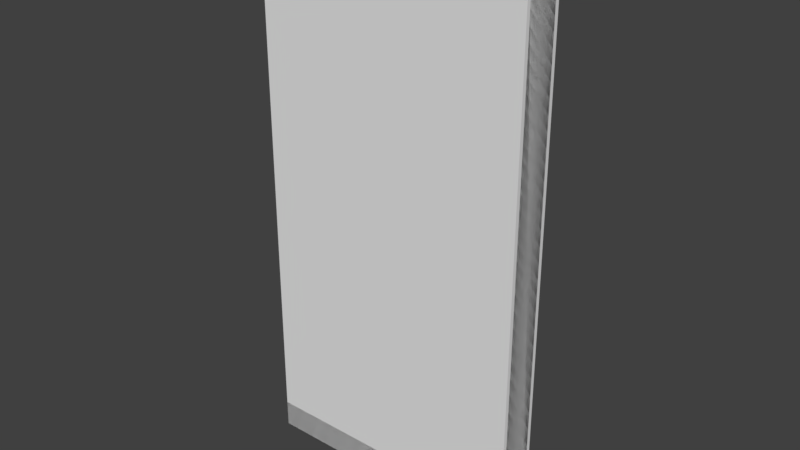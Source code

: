 # Source: zom_dah_wall_2m.blend  (saved by Blender 2.79.0; exported with 4.5.12 LTS)
import bpy
from mathutils import Matrix  # noqa: F401  (used for matrix-valued properties, if any)

bpy.ops.wm.read_factory_settings(use_empty=True)
scene = bpy.context.scene
scene.name = 'Scene'

# ---- collections
col_collection_1 = bpy.data.collections.new('Collection 1'); scene.collection.children.link(col_collection_1)

# ---- materials (node trees are filled in below, after node groups)
mat_mtl_floor_trim = bpy.data.materials.new('mtl_floor_trim')
mat_mtl_floor_trim.alpha_threshold = 0.0
mat_mtl_floor_trim.use_transparent_shadow = False
mat_mtl_floor_trim.roughness = 0.5
mat_mtl_wall_01 = bpy.data.materials.new('mtl_wall_01')
mat_mtl_wall_01.alpha_threshold = 0.0
mat_mtl_wall_01.use_transparent_shadow = False
mat_mtl_wall_01.roughness = 0.5

# ---- material node trees

# ---- world
world_world = bpy.data.worlds.new('World'); scene.world = world_world
world_world.color = (0.05088, 0.05088, 0.05088)
world_world.use_sun_shadow = False
world_world.sun_shadow_jitter_overblur = 0.0
world_world.cycles.sampling_method = 'MANUAL'

# ---- meshes
me_g_trim = bpy.data.meshes.new('g_trim')
me_g_trim.from_pydata([(-2.0, -0.25, 0.2), (-2.0, -0.28, 0.2), (-2.0, -0.28, 0.0), (-2.0, -0.28, 0.2), (-2.0, 1.376e-07, 0.2), (-2.0, 0.03, 0.2), (-2.0, 0.03, 0.0), (0.0, 0.03, 0.2), (0.0, 0.03, 0.0), (0.0, 0.03, 0.2), (0.0, -1.644e-07, 0.2), (0.0, -0.28, 0.2), (0.0, -0.28, 0.0), (0.0, -0.28, 0.2), (0.0, -0.25, 0.2), (-2.0, 0.03, 0.2)], [], [(2, 12, 11, 3), (15, 7, 8, 6), (1, 13, 14, 0), (4, 10, 9, 5)])
_uv = me_g_trim.uv_layers.new(name='UVMap')
_uv.uv.foreach_set('vector', [0.5, 0.5, 1.5, 0.5, 1.5, 0.6, 0.5, 0.6, 0.5, 0.6, 1.5, 0.6, 1.5, 0.5, 0.5, 0.5, 0.5, 0.36, 1.5, 0.36, 1.5, 0.375, 0.5, 0.375, 0.5, 0.5, 1.5, 0.5, 1.5, 0.515, 0.5, 0.515])
me_g_trim.materials.append(mat_mtl_floor_trim)
me_g_trim.use_remesh_preserve_volume = False
me_g_trim.use_remesh_preserve_attributes = False
me_g_trim.use_mirror_vertex_groups = False
me_g_trim.update()
me_c_box_001 = bpy.data.meshes.new('c_box_001')
me_c_box_001.from_pydata([(-2.0, -0.25, 0.0), (-2.0, -0.25, 4.0), (-2.0, -3.02e-07, 0.0), (-2.0, -3.02e-07, 4.0), (0.0, -0.25, 0.0), (0.0, -0.25, 4.0), (0.0, -6.04e-07, 0.0), (0.0, -6.04e-07, 4.0)], [], [(0, 1, 3, 2), (2, 3, 7, 6), (6, 7, 5, 4), (4, 5, 1, 0), (2, 6, 4, 0), (7, 3, 1, 5)])
me_c_box_001.use_remesh_preserve_volume = False
me_c_box_001.use_remesh_preserve_attributes = False
me_c_box_001.use_mirror_vertex_groups = False
me_c_box_001.update()
me_co_culling = bpy.data.meshes.new('co_culling')
me_co_culling.from_pydata([(-2.0, -0.28, 1.49e-08), (-2.0, -0.28, 4.0), (-2.0, 0.03, 1.49e-08), (-2.0, 0.03, 4.0), (4.768e-07, -0.28, 1.49e-08), (4.768e-07, -0.28, 4.0), (4.768e-07, 0.03, 1.49e-08), (4.768e-07, 0.03, 4.0)], [], [(0, 2, 3, 1), (2, 6, 7, 3), (6, 4, 5, 7), (4, 0, 1, 5), (2, 0, 4, 6), (7, 5, 1, 3)])
me_co_culling.use_remesh_preserve_volume = False
me_co_culling.use_remesh_preserve_attributes = False
me_co_culling.use_mirror_vertex_groups = False
me_co_culling.update()
me_g_wall = bpy.data.meshes.new('g_wall')
me_g_wall.from_pydata([(0.0, -0.25, 0.2), (-2.0, -0.25, 4.0), (0.0, -0.25, 4.0), (-2.0, -0.25, 0.2), (-2.0, 1.376e-07, 4.0), (-7.153e-07, -2.24e-07, 4.0), (-7.153e-07, -2.24e-07, 0.2), (-2.0, 1.376e-07, 0.2)], [], [(3, 0, 2, 1), (6, 7, 4, 5)])
_uv = me_g_wall.uv_layers.new(name='UVMap')
_uv.uv.foreach_set('vector', [0.5, 0.6, 1.5, 0.6, 1.5, 2.5, 0.5, 2.5, 0.5, 0.6, -0.5, 0.6, -0.5, 2.5, 0.5, 2.5])
me_g_wall.materials.append(mat_mtl_wall_01)
me_g_wall.use_remesh_preserve_volume = False
me_g_wall.use_remesh_preserve_attributes = False
me_g_wall.use_mirror_vertex_groups = False
me_g_wall.update()

# ---- objects
ob_g_trim = bpy.data.objects.new('g_trim', me_g_trim)
ob_c_box_001 = bpy.data.objects.new('c_box_001', me_c_box_001)
ob_co_culling = bpy.data.objects.new('co_culling', me_co_culling)
ob_g_wall = bpy.data.objects.new('g_wall', me_g_wall)

# ---- transforms, parenting, visibility, modifiers, constraints
ob_g_trim.location = (0.0, 0.0, 0.0)
ob_g_trim.rotation_euler = (0.0, -0.0, 3.142)
ob_g_trim.lineart.crease_threshold = 0.0
ob_c_box_001.location = (0.0, 0.0, 0.0)
ob_c_box_001.rotation_euler = (0.0, -0.0, 3.142)
ob_c_box_001.lineart.crease_threshold = 0.0
ob_co_culling.location = (0.0, 0.0, 0.0)
ob_co_culling.rotation_euler = (0.0, -0.0, 3.142)
ob_co_culling.lineart.crease_threshold = 0.0
ob_g_wall.location = (0.0, 0.0, 0.0)
ob_g_wall.rotation_euler = (0.0, -0.0, 3.142)
ob_g_wall.lineart.crease_threshold = 0.0

# ---- collection membership
col_collection_1.objects.link(ob_g_trim)
col_collection_1.objects.link(ob_c_box_001)
col_collection_1.objects.link(ob_co_culling)
col_collection_1.objects.link(ob_g_wall)

# ---- scene / render settings (as saved in the file)
scene.frame_start = 1; scene.frame_end = 250; scene.frame_set(1)
scene.render.engine = 'BLENDER_EEVEE_NEXT'
scene.render.resolution_percentage = 50
scene.render.dither_intensity = 0.0
scene.cycles.use_denoising = False
scene.cycles.samples = 128
scene.cycles.sampling_pattern = 'TABULATED_SOBOL'
scene.cycles.use_adaptive_sampling = False
scene.cycles.use_light_tree = False
scene.cycles.blur_glossy = 0.0
scene.cycles.sample_clamp_indirect = 0.0
scene.view_settings.view_transform = 'Standard'
bpy.context.view_layer.update()

# ---- added for rendering (the .blend has no active camera and no usable light): camera, sun
cam_auto = bpy.data.cameras.new('AutoCamera')
cam_auto.lens = 50.0
cam_auto.sensor_width = 36.0
cam_auto.clip_end = 1000.0
ob_auto_camera = bpy.data.objects.new('AutoCamera', cam_auto)
scene.collection.objects.link(ob_auto_camera)
ob_auto_camera.location = (5.14766, -4.85219, 5.31813)
ob_auto_camera.rotation_euler = (1.09748, -7.21219e-08, 0.694738)
scene.camera = ob_auto_camera
light_auto_sun = bpy.data.lights.new('AutoSun', 'SUN')
light_auto_sun.energy = 3.0
light_auto_sun.angle = 0.0523599
ob_auto_sun = bpy.data.objects.new('AutoSun', light_auto_sun)
scene.collection.objects.link(ob_auto_sun)
ob_auto_sun.rotation_euler = (0.872665, 0.174533, 0.523599)
bpy.context.view_layer.update()
